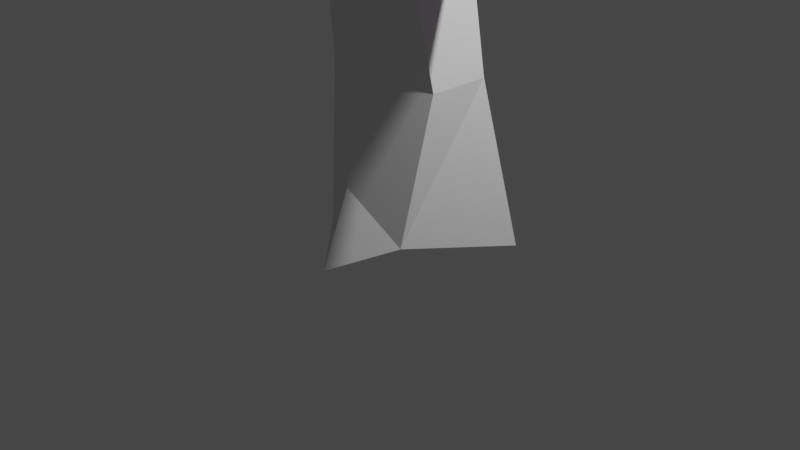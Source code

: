 # Source: minister.blend  (saved by Blender 2.91.10; exported with 4.5.12 LTS)
import bpy
from mathutils import Matrix  # noqa: F401  (used for matrix-valued properties, if any)

bpy.ops.wm.read_factory_settings(use_empty=True)
scene = bpy.context.scene
scene.name = 'Scene'

# ---- collections
col_collection = bpy.data.collections.new('Collection'); scene.collection.children.link(col_collection)

# ---- images (referenced by path relative to the original .blend; pixels are not part of the script)
import os
ASSET_DIR = os.environ.get("B2B_ASSET_DIR", "")  # directory of the original .blend (textures are referenced by path, not embedded)
HERE = os.path.dirname(os.path.abspath(__file__))  # packed textures are extracted next to this script under _unpacked/

def load_image(name, relpath, width, height, colorspace="sRGB"):
    """Load a texture the original file referenced (path relative to the .blend, or extracted next to this script)."""
    p = next((c for c in (os.path.join(HERE, relpath), os.path.join(ASSET_DIR, relpath)) if relpath and os.path.exists(c)), "")
    if p:
        img = bpy.data.images.load(p, check_existing=True)
        img.name = name
    else:  # same state as the original file: an image datablock whose file is absent (Cycles renders it pink)
        img = bpy.data.images.new(name, width, height)
        img.source = "FILE"
        img.filepath = "//" + (relpath or name)
    img.colorspace_settings.name = colorspace
    return img
img_minister_eye_png_001 = load_image('minister-eye.png.001', 'minister-eye.png', 1024, 1024, 'sRGB')

# ---- materials (node trees are filled in below, after node groups)
mat_material = bpy.data.materials.new('Material')

# ---- material node trees
mat_material.use_nodes = True; mat_material.node_tree.nodes.clear()
_N = mat_material.node_tree.nodes; _L = mat_material.node_tree.links
n0 = _N.new('ShaderNodeBsdfPrincipled'); n0.name = 'Principled BSDF'; n0.location = (10, 300)
n0.distribution = 'GGX'
n0.subsurface_method = 'BURLEY'
n0.inputs[3].default_value = 1.45
n0.inputs[27].default_value = (0.0, 0.0, 0.0, 1.0)
n0.inputs[28].default_value = 1.0
n1 = _N.new('ShaderNodeOutputMaterial'); n1.name = 'Material Output'; n1.location = (300, 300)
n2 = _N.new('ShaderNodeTexImage'); n2.name = 'Image Texture'; n2.location = (-480, 220)
n2.image = img_minister_eye_png_001
n2.interpolation = 'Closest'
_L.new(n0.outputs[0], n1.inputs[0])
_L.new(n2.outputs[0], n0.inputs[0])
n1.is_active_output = True

# ---- world
world_world = bpy.data.worlds.new('World'); scene.world = world_world
world_world.use_nodes = True; world_world.node_tree.nodes.clear()
_N = world_world.node_tree.nodes; _L = world_world.node_tree.links
n0 = _N.new('ShaderNodeOutputWorld'); n0.name = 'World Output'; n0.location = (300, 300)
n1 = _N.new('ShaderNodeBackground'); n1.name = 'Background'; n1.location = (10, 300)
n1.inputs[0].default_value = (0.05088, 0.05088, 0.05088, 1.0)
_L.new(n1.outputs[0], n0.inputs[0])
n0.is_active_output = True
world_world.color = (0.05088, 0.05088, 0.05088)
world_world.use_sun_shadow = False
world_world.sun_shadow_jitter_overblur = 0.0

# ---- cameras
cam_camera = bpy.data.cameras.new('Camera')
cam_camera.clip_end = 100.0
cam_camera.ortho_scale = 7.314

# ---- lights
light_light = bpy.data.lights.new('Light', 'POINT')
light_light.transmission_factor = 0.0
light_light.energy = 1000.0
light_light.shadow_soft_size = 0.1
light_light.shadow_maximum_resolution = 0.003
light_light.use_absolute_resolution = True

# ---- meshes
me_sphere = bpy.data.meshes.new('Sphere')
me_sphere.from_pydata([(0.0, 0.7071, 0.7071), (0.0, 1.0, -4.371e-08), (0.0, 0.7071, -0.7071), (0.6124, 0.3536, 0.7071), (0.866, 0.5, -4.371e-08), (0.6124, 0.3536, -0.7071), (0.6124, -0.3536, 0.7071), (0.866, -0.5, -4.371e-08), (0.6124, -0.3536, -0.7071), (-1.031e-07, -0.7071, 0.7071), (-1.627e-07, -1.0, -4.371e-08), (-1.031e-07, -0.7071, -0.7071), (0.0, -8.742e-08, -1.0), (-7.571e-08, -1.311e-07, 1.0), (-0.6124, -0.3536, 0.7071), (-0.866, -0.5, -4.371e-08), (-0.6124, -0.3536, -0.7071), (-0.6124, 0.3536, 0.7071), (-0.866, 0.5, -4.371e-08), (-0.6124, 0.3536, -0.7071)], [], [(0, 13, 3), (12, 2, 5), (1, 0, 3, 4), (2, 1, 4, 5), (12, 5, 8), (4, 3, 6, 7), (5, 4, 7, 8), (3, 13, 6), (12, 8, 11), (7, 6, 9, 10), (8, 7, 10, 11), (6, 13, 9), (9, 13, 14), (12, 11, 16), (10, 9, 14, 15), (11, 10, 15, 16), (16, 15, 18, 19), (14, 13, 17), (12, 16, 19), (15, 14, 17, 18), (19, 18, 1, 2), (17, 13, 0), (12, 19, 2), (18, 17, 0, 1)])
_uv = me_sphere.uv_layers.new(name='UVMap')
_uv.uv.foreach_set('vector', [0.0625, 0.9316, 0.0625, 0.875, 0.1115, 0.9033, 0.0625, 0.875, 0.0625, 0.9316, 0.1115, 0.9033, 0.5, 0.5, 0.5, 0.9502, 0.8899, 0.9502, 1.051, 0.5, 0.5, 0.04982, 0.5, 0.5, 1.051, 0.5, 0.8899, 0.04982, 0.0625, 0.875, 0.1115, 0.9033, 0.1115, 0.8467, 0.1025, 0.875, 0.0908, 0.9316, 0.0342, 0.9316, 0.02248, 0.875, 0.0908, 0.8184, 0.1025, 0.875, 0.02248, 0.875, 0.0342, 0.8184, 0.1115, 0.9033, 0.0625, 0.875, 0.1115, 0.8467, 0.0625, 0.875, 0.1115, 0.8467, 0.0625, 0.8184, 0.1318, 0.875, 0.1115, 0.9316, 0.0625, 0.9316, 0.0625, 0.875, 0.1115, 0.8184, 0.1318, 0.875, 0.0625, 0.875, 0.0625, 0.8184, 0.1115, 0.8467, 0.0625, 0.875, 0.0625, 0.8184, 0.0625, 0.8184, 0.0625, 0.875, 0.01349, 0.8467, 0.0625, 0.875, 0.0625, 0.8184, 0.01349, 0.8467, 0.0625, 0.875, 0.0625, 0.9316, 0.01349, 0.9316, -0.006812, 0.875, 0.0625, 0.8184, 0.0625, 0.875, -0.006812, 0.875, 0.01349, 0.8184, 0.0342, 0.8184, 0.02248, 0.875, 0.1025, 0.875, 0.0908, 0.8184, 0.01349, 0.8467, 0.0625, 0.875, 0.01349, 0.9033, 0.0625, 0.875, 0.01349, 0.8467, 0.01349, 0.9033, 0.02248, 0.875, 0.0342, 0.9316, 0.0908, 0.9316, 0.1025, 0.875, 0.1101, 0.04982, -0.05136, 0.5, 0.5, 0.5, 0.5, 0.04982, 0.01349, 0.9033, 0.0625, 0.875, 0.0625, 0.9316, 0.0625, 0.875, 0.01349, 0.9033, 0.0625, 0.9316, -0.05136, 0.5, 0.1101, 0.9502, 0.5, 0.9502, 0.5, 0.5])
_ca = me_sphere.color_attributes.new('Col', 'BYTE_COLOR', 'CORNER')
_ca.data.foreach_set('color', [1.0, 1.0, 1.0, 1.0, 1.0, 1.0, 1.0, 1.0, 1.0, 1.0, 1.0, 1.0, 0.147, 0.147, 0.147, 1.0, 0.7011, 0.7011, 0.7011, 1.0, 0.807, 0.807, 0.807, 1.0, 1.0, 1.0, 1.0, 1.0, 1.0, 1.0, 1.0, 1.0, 1.0, 1.0, 1.0, 1.0, 1.0, 1.0, 1.0, 1.0, 0.7011, 0.7011, 0.7011, 1.0, 1.0, 1.0, 1.0, 1.0, 1.0, 1.0, 1.0, 1.0, 0.807, 0.807, 0.807, 1.0, 0.147, 0.147, 0.147, 1.0, 0.807, 0.807, 0.807, 1.0, 0.8963, 0.8963, 0.8963, 1.0, 1.0, 1.0, 1.0, 1.0, 1.0, 1.0, 1.0, 1.0, 1.0, 1.0, 1.0, 1.0, 1.0, 1.0, 1.0, 1.0, 0.807, 0.807, 0.807, 1.0, 1.0, 1.0, 1.0, 1.0, 1.0, 1.0, 1.0, 1.0, 0.8963, 0.8963, 0.8963, 1.0, 1.0, 1.0, 1.0, 1.0, 1.0, 1.0, 1.0, 1.0, 1.0, 1.0, 1.0, 1.0, 0.147, 0.147, 0.147, 1.0, 0.8963, 0.8963, 0.8963, 1.0, 0.9131, 0.9131, 0.9131, 1.0, 1.0, 1.0, 1.0, 1.0, 1.0, 1.0, 1.0, 1.0, 1.0, 1.0, 1.0, 1.0, 1.0, 1.0, 1.0, 1.0, 0.8963, 0.8963, 0.8963, 1.0, 1.0, 1.0, 1.0, 1.0, 1.0, 1.0, 1.0, 1.0, 0.9131, 0.9131, 0.9131, 1.0, 1.0, 1.0, 1.0, 1.0, 1.0, 1.0, 1.0, 1.0, 1.0, 1.0, 1.0, 1.0, 1.0, 1.0, 1.0, 1.0, 1.0, 1.0, 1.0, 1.0, 1.0, 1.0, 1.0, 1.0, 0.147, 0.147, 0.147, 1.0, 0.9131, 0.9131, 0.9131, 1.0, 0.855, 0.855, 0.855, 1.0, 1.0, 1.0, 1.0, 1.0, 1.0, 1.0, 1.0, 1.0, 1.0, 1.0, 1.0, 1.0, 1.0, 1.0, 1.0, 1.0, 0.9131, 0.9131, 0.9131, 1.0, 1.0, 1.0, 1.0, 1.0, 1.0, 1.0, 1.0, 1.0, 0.855, 0.855, 0.855, 1.0, 0.855, 0.855, 0.855, 1.0, 1.0, 1.0, 1.0, 1.0, 1.0, 1.0, 1.0, 1.0, 0.7379, 0.7379, 0.7379, 1.0, 1.0, 1.0, 1.0, 1.0, 1.0, 1.0, 1.0, 1.0, 1.0, 1.0, 1.0, 1.0, 0.147, 0.147, 0.147, 1.0, 0.855, 0.855, 0.855, 1.0, 0.7379, 0.7379, 0.7379, 1.0, 1.0, 1.0, 1.0, 1.0, 1.0, 1.0, 1.0, 1.0, 1.0, 1.0, 1.0, 1.0, 1.0, 1.0, 1.0, 1.0, 0.7379, 0.7379, 0.7379, 1.0, 1.0, 1.0, 1.0, 1.0, 1.0, 1.0, 1.0, 1.0, 0.7011, 0.7011, 0.7011, 1.0, 1.0, 1.0, 1.0, 1.0, 1.0, 1.0, 1.0, 1.0, 1.0, 1.0, 1.0, 1.0, 0.147, 0.147, 0.147, 1.0, 0.7379, 0.7379, 0.7379, 1.0, 0.7011, 0.7011, 0.7011, 1.0, 1.0, 1.0, 1.0, 1.0, 1.0, 1.0, 1.0, 1.0, 1.0, 1.0, 1.0, 1.0, 1.0, 1.0, 1.0, 1.0])
me_sphere.materials.append(mat_material)
me_sphere.use_remesh_fix_poles = True
me_sphere.use_remesh_preserve_attributes = False
me_sphere.use_mirror_vertex_groups = False
me_sphere.update()
me_cube = bpy.data.meshes.new('Cube')
me_cube.from_pydata([(-0.5004, -0.4532, -2.109), (-0.532, -0.461, 1.0), (-1.0, 0.6557, -2.273), (-0.532, 0.3488, 0.8597), (0.5004, -0.4532, -2.109), (0.532, -0.461, 1.0), (1.0, 0.6557, -2.273), (0.532, 0.3488, 0.8597), (0.0, 1.0, -2.211), (0.0, 0.532, 0.7761), (0.0, -1.0, -2.339), (0.0, -0.5413, -0.378), (-0.6823, -0.2194, -0.5509), (-0.6823, 0.4474, -0.5509), (0.6823, 0.4474, -0.5509), (0.6823, -0.2194, -0.5509), (0.0, -0.6823, -1.553), (0.0, 0.6823, -0.6055)], [], [(1, 13, 12), (9, 14, 17), (7, 15, 14), (11, 12, 16), (10, 0, 8), (4, 10, 8), (15, 11, 16), (13, 9, 17), (2, 17, 8), (4, 16, 10), (16, 0, 10), (14, 4, 6), (17, 6, 8), (12, 2, 0), (1, 3, 13), (9, 7, 14), (7, 5, 15), (11, 1, 12), (6, 4, 8), (11, 5, 1), (2, 8, 0), (15, 5, 11), (13, 3, 9), (2, 13, 17), (4, 15, 16), (16, 12, 0), (14, 15, 4), (17, 14, 6), (12, 13, 2), (7, 9, 5), (3, 1, 9), (5, 9, 1)])
_uv = me_cube.uv_layers.new(name='UVMap')
_uv.uv.foreach_set('vector', [0.625, 0.0, 0.4963, 0.25, 0.4963, 0.0, 0.625, 0.375, 0.4963, 0.5, 0.4963, 0.375, 0.625, 0.5, 0.4963, 0.75, 0.4963, 0.5, 0.625, 0.875, 0.4963, 1.0, 0.4963, 0.875, 0.375, 0.875, 0.375, 0.0, 0.375, 0.375, 0.375, 0.75, 0.375, 0.875, 0.375, 0.375, 0.4963, 0.75, 0.625, 0.875, 0.4963, 0.875, 0.4963, 0.25, 0.625, 0.375, 0.4963, 0.375, 0.375, 0.25, 0.4963, 0.375, 0.375, 0.375, 0.375, 0.75, 0.4963, 0.875, 0.375, 0.875, 0.4963, 0.875, 0.375, 1.0, 0.375, 0.875, 0.4963, 0.5, 0.375, 0.75, 0.375, 0.5, 0.4963, 0.375, 0.375, 0.5, 0.375, 0.375, 0.4963, 0.0, 0.375, 0.25, 0.375, 0.0, 0.625, 0.0, 0.625, 0.25, 0.4963, 0.25, 0.625, 0.375, 0.625, 0.5, 0.4963, 0.5, 0.625, 0.5, 0.625, 0.75, 0.4963, 0.75, 0.625, 0.875, 0.625, 1.0, 0.4963, 1.0, 0.375, 0.5, 0.375, 0.75, 0.375, 0.375, 0.625, 0.875, 0.625, 0.75, 0.625, 1.0, 0.375, 0.25, 0.375, 0.375, 0.375, 0.0, 0.4963, 0.75, 0.625, 0.75, 0.625, 0.875, 0.4963, 0.25, 0.625, 0.25, 0.625, 0.375, 0.375, 0.25, 0.4963, 0.25, 0.4963, 0.375, 0.375, 0.75, 0.4963, 0.75, 0.4963, 0.875, 0.4963, 0.875, 0.4963, 1.0, 0.375, 1.0, 0.4963, 0.5, 0.4963, 0.75, 0.375, 0.75, 0.4963, 0.375, 0.4963, 0.5, 0.375, 0.5, 0.4963, 0.0, 0.4963, 0.25, 0.375, 0.25, 0.625, 0.5, 0.625, 0.375, 0.625, 0.75, 0.625, 0.25, 0.625, 0.0, 0.625, 0.375, 0.625, 0.75, 0.625, 0.375, 0.625, 0.0])
_ca = me_cube.color_attributes.new('Col', 'BYTE_COLOR', 'CORNER')
_ca.data.foreach_set('color', [0.3185, 0.001821, 0.6584, 1.0, 0.3185, 0.001821, 0.6584, 1.0, 0.3185, 0.001821, 0.6584, 1.0, 0.3185, 0.001821, 0.6584, 1.0, 0.3185, 0.001821, 0.6584, 1.0, 0.3185, 0.001821, 0.6584, 1.0, 0.3185, 0.001821, 0.6584, 1.0, 0.3185, 0.001821, 0.6584, 1.0, 0.3185, 0.001821, 0.6584, 1.0, 0.3185, 0.001821, 0.6584, 1.0, 0.3185, 0.001821, 0.6584, 1.0, 0.3005, 0.001821, 0.6172, 1.0, 0.05286, 0.0009106, 0.1022, 1.0, 0.05286, 0.0009106, 0.1022, 1.0, 0.05286, 0.0009106, 0.1022, 1.0, 0.05286, 0.0009106, 0.1022, 1.0, 0.05286, 0.0009106, 0.1022, 1.0, 0.05286, 0.0009106, 0.1022, 1.0, 0.3185, 0.001821, 0.6584, 1.0, 0.3185, 0.001821, 0.6584, 1.0, 0.3005, 0.001821, 0.6172, 1.0, 0.3185, 0.001821, 0.6584, 1.0, 0.3185, 0.001821, 0.6584, 1.0, 0.3185, 0.001821, 0.6584, 1.0, 0.05286, 0.0009106, 0.1022, 1.0, 0.3185, 0.001821, 0.6584, 1.0, 0.05286, 0.0009106, 0.1022, 1.0, 0.05286, 0.0009106, 0.1022, 1.0, 0.3005, 0.001821, 0.6172, 1.0, 0.05286, 0.0009106, 0.1022, 1.0, 0.3005, 0.001821, 0.6172, 1.0, 0.05286, 0.0009106, 0.1022, 1.0, 0.05286, 0.0009106, 0.1022, 1.0, 0.3185, 0.001821, 0.6584, 1.0, 0.05286, 0.0009106, 0.1022, 1.0, 0.05286, 0.0009106, 0.1022, 1.0, 0.3185, 0.001821, 0.6584, 1.0, 0.05286, 0.0009106, 0.1022, 1.0, 0.05286, 0.0009106, 0.1022, 1.0, 0.3185, 0.001821, 0.6584, 1.0, 0.05286, 0.0009106, 0.1022, 1.0, 0.05286, 0.0009106, 0.1022, 1.0, 0.3185, 0.001821, 0.6584, 1.0, 0.3185, 0.001821, 0.6584, 1.0, 0.3185, 0.001821, 0.6584, 1.0, 0.3185, 0.001821, 0.6584, 1.0, 0.3185, 0.001821, 0.6584, 1.0, 0.3185, 0.001821, 0.6584, 1.0, 0.3185, 0.001821, 0.6584, 1.0, 0.3185, 0.001821, 0.6584, 1.0, 0.3185, 0.001821, 0.6584, 1.0, 0.3185, 0.001821, 0.6584, 1.0, 0.3185, 0.001821, 0.6584, 1.0, 0.3185, 0.001821, 0.6584, 1.0, 0.05286, 0.0009106, 0.1022, 1.0, 0.05286, 0.0009106, 0.1022, 1.0, 0.05286, 0.0009106, 0.1022, 1.0, 0.3185, 0.001821, 0.6584, 1.0, 0.3185, 0.001821, 0.6584, 1.0, 0.3185, 0.001821, 0.6584, 1.0, 0.05286, 0.0009106, 0.1022, 1.0, 0.05286, 0.0009106, 0.1022, 1.0, 0.05286, 0.0009106, 0.1022, 1.0, 0.3185, 0.001821, 0.6584, 1.0, 0.3185, 0.001821, 0.6584, 1.0, 0.3185, 0.001821, 0.6584, 1.0, 0.3185, 0.001821, 0.6584, 1.0, 0.3185, 0.001821, 0.6584, 1.0, 0.3185, 0.001821, 0.6584, 1.0, 0.05286, 0.0009106, 0.1022, 1.0, 0.3185, 0.001821, 0.6584, 1.0, 0.3185, 0.001821, 0.6584, 1.0, 0.05286, 0.0009106, 0.1022, 1.0, 0.3185, 0.001821, 0.6584, 1.0, 0.3005, 0.001821, 0.6172, 1.0, 0.3005, 0.001821, 0.6172, 1.0, 0.3185, 0.001821, 0.6584, 1.0, 0.05286, 0.0009106, 0.1022, 1.0, 0.3185, 0.001821, 0.6584, 1.0, 0.3185, 0.001821, 0.6584, 1.0, 0.05286, 0.0009106, 0.1022, 1.0, 0.3185, 0.001821, 0.6584, 1.0, 0.3185, 0.001821, 0.6584, 1.0, 0.05286, 0.0009106, 0.1022, 1.0, 0.3185, 0.001821, 0.6584, 1.0, 0.3185, 0.001821, 0.6584, 1.0, 0.05286, 0.0009106, 0.1022, 1.0, 0.3185, 0.001821, 0.6584, 1.0, 0.3185, 0.001821, 0.6584, 1.0, 0.3185, 0.001821, 0.6584, 1.0, 0.3185, 0.001821, 0.6584, 1.0, 0.3185, 0.001821, 0.6584, 1.0, 0.3185, 0.001821, 0.6584, 1.0, 0.3185, 0.001821, 0.6584, 1.0, 0.3185, 0.001821, 0.6584, 1.0, 0.3185, 0.001821, 0.6584, 1.0])
me_cube.use_remesh_fix_poles = True
me_cube.use_remesh_preserve_attributes = False
me_cube.use_mirror_vertex_groups = False
me_cube.update()
me_cone = bpy.data.meshes.new('Cone')
me_cone.from_pydata([(1.723, 1.0, -0.5), (2.223, -4.371e-08, -0.06459), (1.723, -1.0, -0.5), (1.223, 1.192e-08, -0.9354), (-1.723, 0.0, 0.5)], [], [(0, 4, 1), (1, 4, 2), (0, 1, 2, 3), (2, 4, 3), (3, 4, 0)])
_uv = me_cone.uv_layers.new(name='UVMap')
_uv.uv.foreach_set('vector', [0.25, 0.49, 0.25, 0.25, 0.49, 0.25, 0.49, 0.25, 0.25, 0.25, 0.25, 0.01, 0.75, 0.49, 0.99, 0.25, 0.75, 0.01, 0.51, 0.25, 0.25, 0.01, 0.25, 0.25, 0.01, 0.25, 0.01, 0.25, 0.25, 0.25, 0.25, 0.49])
_ca = me_cone.color_attributes.new('Col', 'BYTE_COLOR', 'CORNER')
_ca.data.foreach_set('color', [1.0, 1.0, 0.0, 1.0, 1.0, 1.0, 0.001214, 1.0, 1.0, 1.0, 0.0, 1.0, 1.0, 1.0, 0.0, 1.0, 1.0, 1.0, 0.001214, 1.0, 1.0, 1.0, 0.0006071, 1.0, 1.0, 1.0, 0.0, 1.0, 1.0, 1.0, 0.0, 1.0, 1.0, 1.0, 0.0006071, 1.0, 1.0, 1.0, 0.0, 1.0, 1.0, 1.0, 0.0006071, 1.0, 1.0, 1.0, 0.001214, 1.0, 1.0, 1.0, 0.0, 1.0, 1.0, 1.0, 0.0, 1.0, 1.0, 1.0, 0.001214, 1.0, 1.0, 1.0, 0.0, 1.0])
me_cone.use_remesh_fix_poles = True
me_cone.use_remesh_preserve_attributes = False
me_cone.use_mirror_vertex_groups = False
me_cone.update()
me_cone_001 = bpy.data.meshes.new('Cone.001')
me_cone_001.from_pydata([(1.723, 1.0, 0.5), (1.223, -4.371e-08, 0.9354), (1.723, -1.0, 0.5), (2.223, 1.192e-08, 0.06459), (-1.723, 0.0, -0.5)], [], [(0, 4, 1), (1, 4, 2), (0, 1, 2, 3), (2, 4, 3), (3, 4, 0)])
_uv = me_cone_001.uv_layers.new(name='UVMap')
_uv.uv.foreach_set('vector', [0.25, 0.49, 0.25, 0.25, 0.49, 0.25, 0.49, 0.25, 0.25, 0.25, 0.25, 0.01, 0.75, 0.49, 0.99, 0.25, 0.75, 0.01, 0.51, 0.25, 0.25, 0.01, 0.25, 0.25, 0.01, 0.25, 0.01, 0.25, 0.25, 0.25, 0.25, 0.49])
_ca = me_cone_001.color_attributes.new('Col', 'BYTE_COLOR', 'CORNER')
_ca.data.foreach_set('color', [1.0, 1.0, 0.0, 1.0, 1.0, 1.0, 0.0003035, 1.0, 1.0, 1.0, 0.0, 1.0, 1.0, 1.0, 0.0, 1.0, 1.0, 1.0, 0.0003035, 1.0, 1.0, 1.0, 0.0, 1.0, 1.0, 1.0, 0.0, 1.0, 1.0, 1.0, 0.0, 1.0, 1.0, 1.0, 0.0, 1.0, 1.0, 1.0, 0.0, 1.0, 1.0, 1.0, 0.0, 1.0, 1.0, 1.0, 0.0003035, 1.0, 1.0, 1.0, 0.0, 1.0, 1.0, 1.0, 0.0, 1.0, 1.0, 1.0, 0.0003035, 1.0, 1.0, 1.0, 0.0, 1.0])
me_cone_001.use_remesh_fix_poles = True
me_cone_001.use_remesh_preserve_attributes = False
me_cone_001.use_mirror_vertex_groups = False
me_cone_001.update()
me_cone_002 = bpy.data.meshes.new('Cone.002')
me_cone_002.from_pydata([(1.678, 0.7071, -0.4215), (1.678, 0.7071, 0.4215), (1.678, -0.7071, 0.4215), (1.678, -0.7071, -0.4215), (-1.678, 3.71e-08, 5.339e-08)], [], [(0, 4, 1), (1, 4, 2), (0, 1, 2, 3), (2, 4, 3), (3, 4, 0)])
_uv = me_cone_002.uv_layers.new(name='UVMap')
_uv.uv.foreach_set('vector', [0.25, 0.49, 0.25, 0.25, 0.49, 0.25, 0.49, 0.25, 0.25, 0.25, 0.25, 0.01, 0.75, 0.49, 0.99, 0.25, 0.75, 0.01, 0.51, 0.25, 0.25, 0.01, 0.25, 0.25, 0.01, 0.25, 0.01, 0.25, 0.25, 0.25, 0.25, 0.49])
_ca = me_cone_002.color_attributes.new('Col', 'BYTE_COLOR', 'CORNER')
_ca.data.foreach_set('color', [1.0, 1.0, 0.0, 1.0, 1.0, 1.0, 0.001518, 1.0, 1.0, 1.0, 0.0, 1.0, 1.0, 1.0, 0.0, 1.0, 1.0, 1.0, 0.001518, 1.0, 1.0, 1.0, 0.0, 1.0, 1.0, 1.0, 0.0, 1.0, 1.0, 1.0, 0.0, 1.0, 1.0, 1.0, 0.0, 1.0, 1.0, 1.0, 0.0, 1.0, 1.0, 1.0, 0.0, 1.0, 1.0, 1.0, 0.001518, 1.0, 1.0, 1.0, 0.0, 1.0, 1.0, 1.0, 0.0, 1.0, 1.0, 1.0, 0.001518, 1.0, 1.0, 1.0, 0.0, 1.0])
me_cone_002.use_remesh_fix_poles = True
me_cone_002.use_remesh_preserve_attributes = False
me_cone_002.use_mirror_vertex_groups = False
me_cone_002.update()
me_cone_003 = bpy.data.meshes.new('Cone.003')
me_cone_003.from_pydata([(1.723, 1.0, -0.5), (2.223, -4.371e-08, -0.06459), (1.723, -1.0, -0.5), (1.223, 1.192e-08, -0.9354), (-1.723, 0.0, 0.5)], [], [(0, 4, 1), (1, 4, 2), (0, 1, 2, 3), (2, 4, 3), (3, 4, 0)])
_uv = me_cone_003.uv_layers.new(name='UVMap')
_uv.uv.foreach_set('vector', [0.25, 0.49, 0.25, 0.25, 0.49, 0.25, 0.49, 0.25, 0.25, 0.25, 0.25, 0.01, 0.75, 0.49, 0.99, 0.25, 0.75, 0.01, 0.51, 0.25, 0.25, 0.01, 0.25, 0.25, 0.01, 0.25, 0.01, 0.25, 0.25, 0.25, 0.25, 0.49])
_ca = me_cone_003.color_attributes.new('Col', 'BYTE_COLOR', 'CORNER')
_ca.data.foreach_set('color', [1.0, 1.0, 0.0, 1.0, 1.0, 1.0, 0.0006071, 1.0, 1.0, 1.0, 0.0, 1.0, 1.0, 1.0, 0.0, 1.0, 1.0, 1.0, 0.0006071, 1.0, 1.0, 1.0, 0.0, 1.0, 1.0, 1.0, 0.0, 1.0, 1.0, 1.0, 0.0, 1.0, 1.0, 1.0, 0.0, 1.0, 1.0, 1.0, 0.0, 1.0, 1.0, 1.0, 0.0, 1.0, 1.0, 1.0, 0.0006071, 1.0, 1.0, 1.0, 0.0, 1.0, 1.0, 1.0, 0.0, 1.0, 1.0, 1.0, 0.0006071, 1.0, 1.0, 1.0, 0.0, 1.0])
me_cone_003.use_remesh_fix_poles = True
me_cone_003.use_remesh_preserve_attributes = False
me_cone_003.use_mirror_vertex_groups = False
me_cone_003.update()
me_cone_004 = bpy.data.meshes.new('Cone.004')
me_cone_004.from_pydata([(1.723, 1.0, 0.5), (1.223, -4.371e-08, 0.9354), (1.723, -1.0, 0.5), (2.223, 1.192e-08, 0.06459), (-1.723, 0.0, -0.5)], [], [(0, 4, 1), (1, 4, 2), (0, 1, 2, 3), (2, 4, 3), (3, 4, 0)])
_uv = me_cone_004.uv_layers.new(name='UVMap')
_uv.uv.foreach_set('vector', [0.25, 0.49, 0.25, 0.25, 0.49, 0.25, 0.49, 0.25, 0.25, 0.25, 0.25, 0.01, 0.75, 0.49, 0.99, 0.25, 0.75, 0.01, 0.51, 0.25, 0.25, 0.01, 0.25, 0.25, 0.01, 0.25, 0.01, 0.25, 0.25, 0.25, 0.25, 0.49])
_ca = me_cone_004.color_attributes.new('Col', 'BYTE_COLOR', 'CORNER')
_ca.data.foreach_set('color', [1.0, 1.0, 0.0, 1.0, 1.0, 1.0, 0.002428, 1.0, 1.0, 1.0, 0.0, 1.0, 1.0, 1.0, 0.0, 1.0, 1.0, 1.0, 0.002428, 1.0, 1.0, 1.0, 0.0, 1.0, 1.0, 1.0, 0.0, 1.0, 1.0, 1.0, 0.0, 1.0, 1.0, 1.0, 0.0, 1.0, 1.0, 1.0, 0.0, 1.0, 1.0, 1.0, 0.0, 1.0, 1.0, 1.0, 0.002428, 1.0, 1.0, 1.0, 0.0, 1.0, 1.0, 1.0, 0.0, 1.0, 1.0, 1.0, 0.002428, 1.0, 1.0, 1.0, 0.0, 1.0])
me_cone_004.use_remesh_fix_poles = True
me_cone_004.use_remesh_preserve_attributes = False
me_cone_004.use_mirror_vertex_groups = False
me_cone_004.update()
me_cone_005 = bpy.data.meshes.new('Cone.005')
me_cone_005.from_pydata([(1.678, 0.7071, -0.4215), (1.678, 0.7071, 0.4215), (1.678, -0.7071, 0.4215), (1.678, -0.7071, -0.4215), (-1.678, 3.71e-08, 5.339e-08)], [], [(0, 4, 1), (1, 4, 2), (0, 1, 2, 3), (2, 4, 3), (3, 4, 0)])
_uv = me_cone_005.uv_layers.new(name='UVMap')
_uv.uv.foreach_set('vector', [0.25, 0.49, 0.25, 0.25, 0.49, 0.25, 0.49, 0.25, 0.25, 0.25, 0.25, 0.01, 0.75, 0.49, 0.99, 0.25, 0.75, 0.01, 0.51, 0.25, 0.25, 0.01, 0.25, 0.25, 0.01, 0.25, 0.01, 0.25, 0.25, 0.25, 0.25, 0.49])
_ca = me_cone_005.color_attributes.new('Col', 'BYTE_COLOR', 'CORNER')
_ca.data.foreach_set('color', [1.0, 1.0, 0.0, 1.0, 1.0, 1.0, 0.0006071, 1.0, 1.0, 1.0, 0.0, 1.0, 1.0, 1.0, 0.0, 1.0, 1.0, 1.0, 0.0006071, 1.0, 1.0, 1.0, 0.0, 1.0, 1.0, 1.0, 0.0, 1.0, 1.0, 1.0, 0.0, 1.0, 1.0, 1.0, 0.0, 1.0, 1.0, 1.0, 0.0, 1.0, 1.0, 1.0, 0.0, 1.0, 1.0, 1.0, 0.0006071, 1.0, 1.0, 1.0, 0.0, 1.0, 1.0, 1.0, 0.0, 1.0, 1.0, 1.0, 0.0006071, 1.0, 1.0, 1.0, 0.0, 1.0])
me_cone_005.use_remesh_fix_poles = True
me_cone_005.use_remesh_preserve_attributes = False
me_cone_005.use_mirror_vertex_groups = False
me_cone_005.update()
arm_armature = bpy.data.armatures.new('Armature')  # bones are not reproduced

# ---- objects
ob_light = bpy.data.objects.new('Light', light_light)
ob_camera = bpy.data.objects.new('Camera', cam_camera)
ob_sphere = bpy.data.objects.new('Sphere', me_sphere)
ob_cube = bpy.data.objects.new('Cube', me_cube)
ob_cone = bpy.data.objects.new('Cone', me_cone)
ob_cone_001 = bpy.data.objects.new('Cone.001', me_cone_001)
ob_cone_002 = bpy.data.objects.new('Cone.002', me_cone_002)
ob_cone_003 = bpy.data.objects.new('Cone.003', me_cone_003)
ob_cone_004 = bpy.data.objects.new('Cone.004', me_cone_004)
ob_cone_005 = bpy.data.objects.new('Cone.005', me_cone_005)
ob_armature = bpy.data.objects.new('Armature', arm_armature)

# ---- transforms, parenting, visibility, modifiers, constraints
ob_light.location = (4.076, 1.005, 5.904)
ob_light.rotation_euler = (0.6503, 0.05522, 1.866)
ob_light.lock_rotations_4d = False
ob_light.empty_display_type = 'ARROWS'
ob_light.color = (0.0, 0.0, 0.0, 0.0)
ob_light.lineart.crease_threshold = 0.0
ob_camera.location = (7.359, -6.926, 4.958)
ob_camera.rotation_euler = (1.109, 0.0, 0.8149)
ob_camera.lock_rotations_4d = False
ob_camera.empty_display_type = 'ARROWS'
ob_camera.color = (0.0, 0.0, 0.0, 0.0)
ob_camera.display_type = 'WIRE'
ob_camera.lineart.crease_threshold = 0.0
ob_sphere.parent = ob_armature
ob_sphere.location = (0.0, 0.0, 4.0)
ob_sphere.lineart.crease_threshold = 0.0
_vg = ob_sphere.vertex_groups.new(name='Head')
_vg.add([0, 1, 2, 3, 4, 5, 6, 7, 8, 9, 10, 11, 12, 13, 14, 15, 16, 17, 18, 19], 1.0, 'REPLACE')
_m = ob_sphere.modifiers.new('Armature', 'ARMATURE')
_m.object = ob_armature
ob_cube.parent = ob_armature
ob_cube.location = (0.0, 0.0, 2.113)
ob_cube.lineart.crease_threshold = 0.0
_vg = ob_cube.vertex_groups.new(name='Lower')
_vg.add([0, 2, 4, 6, 8, 10, 11, 12, 13, 14, 15, 16, 17], 1.0, 'REPLACE')
_vg = ob_cube.vertex_groups.new(name='Upper')
for _i, _w in zip([0, 1, 2, 3, 4, 5, 6, 7, 8, 9, 10, 11, 12, 13, 14, 15, 16, 17], [0.1, 1.0, 0.1, 1.0, 0.1, 1.0, 0.1, 1.0, 0.1, 1.0, 0.1, 0.1, 0.1, 0.1, 0.1, 0.1, 0.1, 0.1]): _vg.add([_i], _w, 'REPLACE')
_m = ob_cube.modifiers.new('Armature', 'ARMATURE')
_m.object = ob_armature
ob_cone.parent = ob_armature
ob_cone.location = (-1.678, 1.192e-07, 4.895)
ob_cone.scale = (0.4625, 0.4625, 0.9198)
ob_cone.lineart.crease_threshold = 0.0
_vg = ob_cone.vertex_groups.new(name='Up_Spike.R')
_vg.add([0, 1, 2, 3, 4], 1.0, 'REPLACE')
_m = ob_cone.modifiers.new('Armature', 'ARMATURE')
_m.object = ob_armature
ob_cone_001.parent = ob_armature
ob_cone_001.location = (-1.603, 1.192e-07, 3.148)
ob_cone_001.scale = (0.3738, 0.3738, 0.7434)
ob_cone_001.lineart.crease_threshold = 0.0
_vg = ob_cone_001.vertex_groups.new(name='Low_Spike.R')
_vg.add([0, 1, 2, 3, 4], 1.0, 'REPLACE')
_m = ob_cone_001.modifiers.new('Armature', 'ARMATURE')
_m.object = ob_armature
ob_cone_002.parent = ob_armature
ob_cone_002.location = (-1.792, -0.4802, 4.0)
ob_cone_002.rotation_euler = (0.0, -0.0, 0.2618)
ob_cone_002.scale = (0.2913, 0.2913, 0.4887)
ob_cone_002.lineart.crease_threshold = 0.0
_vg = ob_cone_002.vertex_groups.new(name='Middle_Spike.R')
_vg.add([0, 1, 2, 3, 4], 1.0, 'REPLACE')
_m = ob_cone_002.modifiers.new('Armature', 'ARMATURE')
_m.object = ob_armature
ob_cone_003.parent = ob_armature
ob_cone_003.location = (1.678, 1.192e-07, 4.895)
ob_cone_003.scale = (-0.4625, 0.4625, 0.9198)
ob_cone_003.lineart.crease_threshold = 0.0
_vg = ob_cone_003.vertex_groups.new(name='Up_Spike.L')
_vg.add([0, 1, 2, 3, 4], 1.0, 'REPLACE')
_m = ob_cone_003.modifiers.new('Armature', 'ARMATURE')
_m.object = ob_armature
ob_cone_004.parent = ob_armature
ob_cone_004.location = (1.603, 1.192e-07, 3.148)
ob_cone_004.scale = (-0.3738, 0.3738, 0.7434)
ob_cone_004.lineart.crease_threshold = 0.0
_vg = ob_cone_004.vertex_groups.new(name='Low_Spike.L')
_vg.add([0, 1, 2, 3, 4], 1.0, 'REPLACE')
_m = ob_cone_004.modifiers.new('Armature', 'ARMATURE')
_m.object = ob_armature
ob_cone_005.parent = ob_armature
ob_cone_005.location = (1.792, -0.4802, 4.0)
ob_cone_005.rotation_euler = (0.0, -0.0, -0.2618)
ob_cone_005.scale = (-0.2913, 0.2913, 0.4887)
ob_cone_005.lineart.crease_threshold = 0.0
_vg = ob_cone_005.vertex_groups.new(name='Middle_Spike.L')
_vg.add([0, 1, 2, 3, 4], 1.0, 'REPLACE')
_m = ob_cone_005.modifiers.new('Armature', 'ARMATURE')
_m.object = ob_armature
ob_armature.location = (0.0, 0.0, 0.0)
ob_armature.show_in_front = True
ob_armature.lineart.crease_threshold = 0.0

# ---- collection membership
col_collection.objects.link(ob_light)
col_collection.objects.link(ob_camera)
col_collection.objects.link(ob_sphere)
col_collection.objects.link(ob_cube)
col_collection.objects.link(ob_cone)
col_collection.objects.link(ob_cone_001)
col_collection.objects.link(ob_cone_002)
col_collection.objects.link(ob_cone_003)
col_collection.objects.link(ob_cone_004)
col_collection.objects.link(ob_cone_005)
col_collection.objects.link(ob_armature)

# ---- scene / render settings (as saved in the file)
scene.camera = ob_camera
scene.frame_start = 1; scene.frame_end = 12; scene.frame_set(3)
scene.render.engine = 'CYCLES'
scene.render.image_settings.compression = 100
scene.render.dither_intensity = 0.0
scene.render.filter_size = 0.01
scene.render.use_high_quality_normals = True
scene.cycles.samples = 256
scene.cycles.sampling_pattern = 'TABULATED_SOBOL'
scene.cycles.use_light_tree = False
scene.cycles.debug_use_hair_bvh = False
scene.eevee.use_taa_reprojection = False
scene.view_settings.view_transform = 'Filmic'
bpy.context.view_layer.update()
